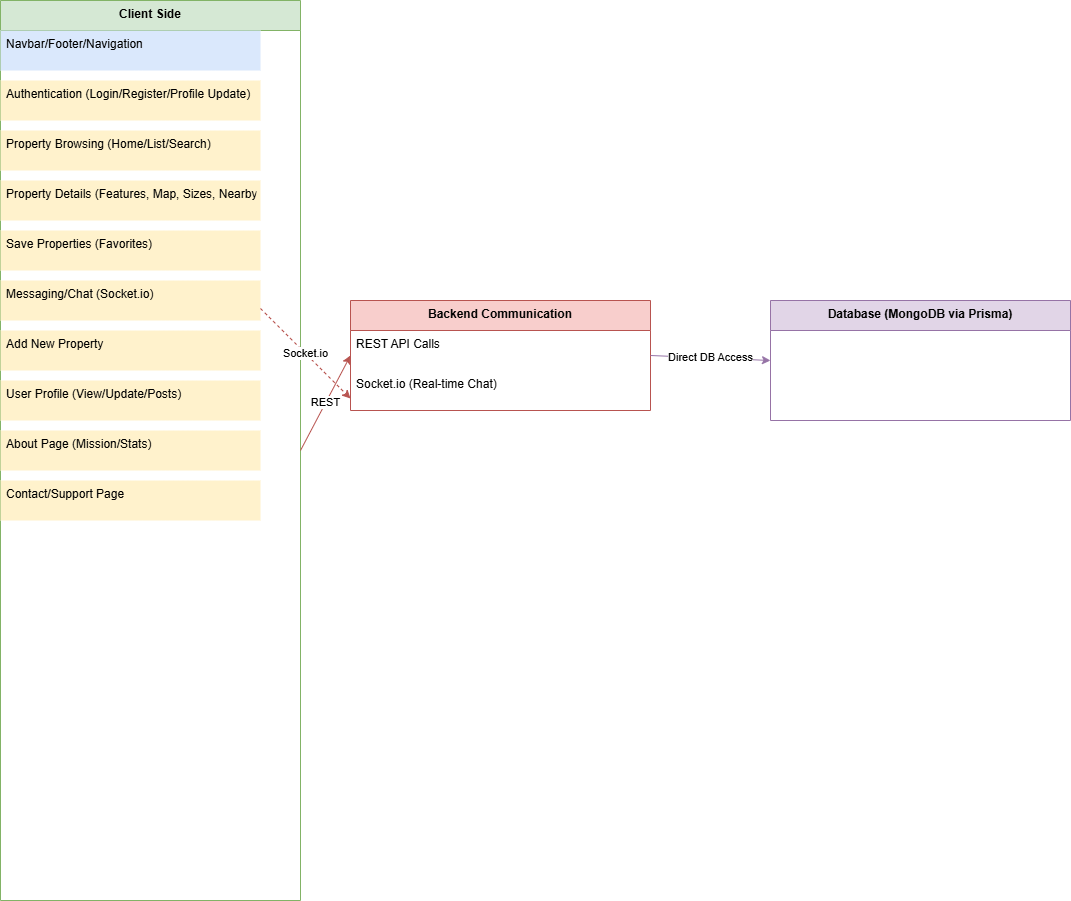

The diagram above was exported from draw.io. Its source (the exported page's mxGraphModel, read from the mxfile embedded in the PNG):
<mxGraphModel dx="1281" dy="561" grid="1" gridSize="10" guides="1" tooltips="1" connect="1" arrows="1" fold="1" page="1" pageScale="1" pageWidth="827" pageHeight="1169" math="0" shadow="0">
  <root>
    <mxCell id="0" />
    <mxCell id="1" parent="0" />
    <mxCell id="client-main" value="Client Side" style="swimlane;fontStyle=1;align=center;verticalAlign=top;childLayout=stackLayout;horizontal=1;startSize=30;horizontalStack=0;resizeParent=1;resizeParentMax=0;resizeLast=0;collapsible=1;marginBottom=0;fillColor=#d5e8d4;strokeColor=#82b366;" parent="1" vertex="1">
      <mxGeometry x="40" y="40" width="300" height="900" as="geometry" />
    </mxCell>
    <mxCell id="navbar" value="Navbar/Footer/Navigation" style="text;strokeColor=none;fillColor=none;align=left;verticalAlign=top;spacingLeft=4;spacingRight=4;overflow=hidden;points=[[0,0.5],[1,0.5]];portConstraint=eastwest;rotatable=0;fillColor=#dae8fc;" parent="client-main" vertex="1">
      <mxGeometry y="30" width="260" height="40" as="geometry" />
    </mxCell>
    <mxCell id="auth" value="Authentication (Login/Register/Profile Update)" style="text;strokeColor=none;fillColor=none;align=left;verticalAlign=top;spacingLeft=4;spacingRight=4;overflow=hidden;points=[[0,0.5],[1,0.5]];portConstraint=eastwest;rotatable=0;fillColor=#fff2cc;" parent="client-main" vertex="1">
      <mxGeometry y="80" width="260" height="40" as="geometry" />
    </mxCell>
    <mxCell id="property-browse" value="Property Browsing (Home/List/Search)" style="text;strokeColor=none;fillColor=none;align=left;verticalAlign=top;spacingLeft=4;spacingRight=4;overflow=hidden;points=[[0,0.5],[1,0.5]];portConstraint=eastwest;rotatable=0;fillColor=#fff2cc;" parent="client-main" vertex="1">
      <mxGeometry y="130" width="260" height="40" as="geometry" />
    </mxCell>
    <mxCell id="property-details" value="Property Details (Features, Map, Sizes, Nearby)" style="text;strokeColor=none;fillColor=none;align=left;verticalAlign=top;spacingLeft=4;spacingRight=4;overflow=hidden;points=[[0,0.5],[1,0.5]];portConstraint=eastwest;rotatable=0;fillColor=#fff2cc;" parent="client-main" vertex="1">
      <mxGeometry y="180" width="260" height="40" as="geometry" />
    </mxCell>
    <mxCell id="save-properties" value="Save Properties (Favorites)" style="text;strokeColor=none;fillColor=none;align=left;verticalAlign=top;spacingLeft=4;spacingRight=4;overflow=hidden;points=[[0,0.5],[1,0.5]];portConstraint=eastwest;rotatable=0;fillColor=#fff2cc;" parent="client-main" vertex="1">
      <mxGeometry y="230" width="260" height="40" as="geometry" />
    </mxCell>
    <mxCell id="chat" value="Messaging/Chat (Socket.io)" style="text;strokeColor=none;fillColor=none;align=left;verticalAlign=top;spacingLeft=4;spacingRight=4;overflow=hidden;points=[[0,0.5],[1,0.5]];portConstraint=eastwest;rotatable=0;fillColor=#fff2cc;" parent="client-main" vertex="1">
      <mxGeometry y="280" width="260" height="40" as="geometry" />
    </mxCell>
    <mxCell id="posting" value="Add New Property" style="text;strokeColor=none;fillColor=none;align=left;verticalAlign=top;spacingLeft=4;spacingRight=4;overflow=hidden;points=[[0,0.5],[1,0.5]];portConstraint=eastwest;rotatable=0;fillColor=#fff2cc;" parent="client-main" vertex="1">
      <mxGeometry y="330" width="260" height="40" as="geometry" />
    </mxCell>
    <mxCell id="user-profile" value="User Profile (View/Update/Posts)" style="text;strokeColor=none;fillColor=none;align=left;verticalAlign=top;spacingLeft=4;spacingRight=4;overflow=hidden;points=[[0,0.5],[1,0.5]];portConstraint=eastwest;rotatable=0;fillColor=#fff2cc;" parent="client-main" vertex="1">
      <mxGeometry y="380" width="260" height="40" as="geometry" />
    </mxCell>
    <mxCell id="about" value="About Page (Mission/Stats)" style="text;strokeColor=none;fillColor=none;align=left;verticalAlign=top;spacingLeft=4;spacingRight=4;overflow=hidden;points=[[0,0.5],[1,0.5]];portConstraint=eastwest;rotatable=0;fillColor=#fff2cc;" parent="client-main" vertex="1">
      <mxGeometry y="430" width="260" height="40" as="geometry" />
    </mxCell>
    <mxCell id="contact" value="Contact/Support Page" style="text;strokeColor=none;fillColor=none;align=left;verticalAlign=top;spacingLeft=4;spacingRight=4;overflow=hidden;points=[[0,0.5],[1,0.5]];portConstraint=eastwest;rotatable=0;fillColor=#fff2cc;" parent="client-main" vertex="1">
      <mxGeometry y="480" width="260" height="40" as="geometry" />
    </mxCell>
    <mxCell id="client-backend" value="Backend Communication" style="swimlane;fontStyle=1;align=center;verticalAlign=top;childLayout=stackLayout;horizontal=1;startSize=30;horizontalStack=0;resizeParent=1;resizeParentMax=0;resizeLast=0;collapsible=1;marginBottom=0;fillColor=#f8cecc;strokeColor=#b85450;" parent="1" vertex="1">
      <mxGeometry x="390" y="340" width="300" height="110" as="geometry" />
    </mxCell>
    <mxCell id="rest-api" value="REST API Calls" style="text;strokeColor=none;fillColor=none;align=left;verticalAlign=top;spacingLeft=4;spacingRight=4;overflow=hidden;points=[[0,0.5],[1,0.5]];portConstraint=eastwest;rotatable=0;" parent="client-backend" vertex="1">
      <mxGeometry y="30" width="300" height="40" as="geometry" />
    </mxCell>
    <mxCell id="socket-io" value="Socket.io (Real-time Chat)" style="text;strokeColor=none;fillColor=none;align=left;verticalAlign=top;spacingLeft=4;spacingRight=4;overflow=hidden;points=[[0,0.5],[1,0.5]];portConstraint=eastwest;rotatable=0;" parent="client-backend" vertex="1">
      <mxGeometry y="70" width="300" height="40" as="geometry" />
    </mxCell>
    <mxCell id="database" value="Database (MongoDB via Prisma)" style="swimlane;fontStyle=1;align=center;verticalAlign=top;childLayout=stackLayout;horizontal=1;startSize=30;horizontalStack=0;resizeParent=1;resizeParentMax=0;resizeLast=0;collapsible=1;marginBottom=0;fillColor=#e1d5e7;strokeColor=#9673a6;" parent="1" vertex="1">
      <mxGeometry x="810" y="340" width="300" height="120" as="geometry" />
    </mxCell>
    <mxCell id="conn1" value="REST" style="endArrow=classic;html=1;strokeColor=#b85450;exitX=1;exitY=0.5;entryX=0;entryY=0.5;" parent="1" source="client-main" target="client-backend" edge="1">
      <mxGeometry width="50" height="50" relative="1" as="geometry">
        <mxPoint x="340" y="190" as="sourcePoint" />
        <mxPoint x="400" y="190" as="targetPoint" />
      </mxGeometry>
    </mxCell>
    <mxCell id="conn2" value="Socket.io" style="endArrow=classic;html=1;strokeColor=#b85450;dashed=1;exitX=1;exitY=0.7;entryX=0;entryY=0.7;" parent="1" source="chat" target="socket-io" edge="1">
      <mxGeometry width="50" height="50" relative="1" as="geometry">
        <mxPoint x="300" y="320" as="sourcePoint" />
        <mxPoint x="400" y="120" as="targetPoint" />
      </mxGeometry>
    </mxCell>
    <mxCell id="conn3" value="Direct DB Access" style="endArrow=classic;html=1;strokeColor=#9673a6;exitX=1;exitY=0.5;entryX=0;entryY=0.5;" parent="1" source="client-backend" target="database" edge="1">
      <mxGeometry width="50" height="50" relative="1" as="geometry">
        <mxPoint x="700" y="190" as="sourcePoint" />
        <mxPoint x="700" y="460" as="targetPoint" />
      </mxGeometry>
    </mxCell>
  </root>
</mxGraphModel>